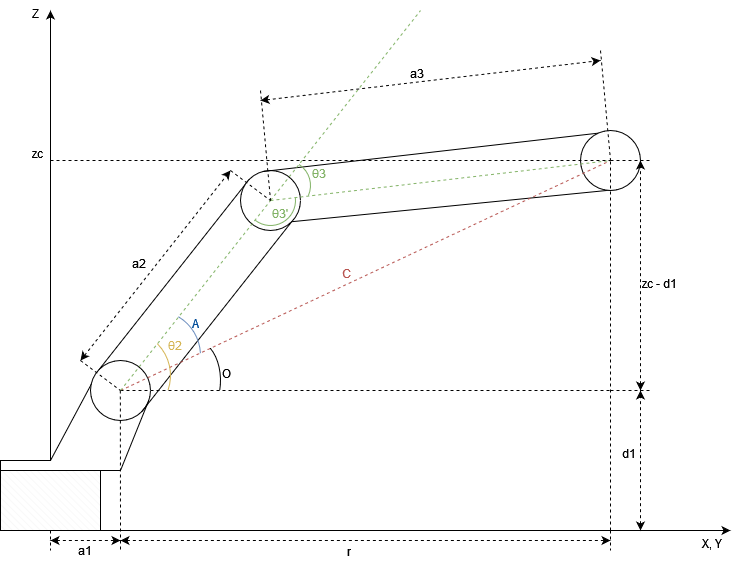

The diagram above was exported from draw.io. Its source (the exported page's mxGraphModel, read from the mxfile embedded in the PNG):
<mxGraphModel dx="2012" dy="658" grid="1" gridSize="10" guides="1" tooltips="1" connect="1" arrows="1" fold="1" page="1" pageScale="1" pageWidth="827" pageHeight="1169" math="0" shadow="0">
  <root>
    <mxCell id="0" />
    <mxCell id="1" parent="0" />
    <mxCell id="2kVJpFrSpQu1jmbqUrIs-1" value="" style="endArrow=classic;html=1;rounded=0;" parent="1" edge="1">
      <mxGeometry width="50" height="50" relative="1" as="geometry">
        <mxPoint x="40" y="560" as="sourcePoint" />
        <mxPoint x="720" y="560" as="targetPoint" />
      </mxGeometry>
    </mxCell>
    <mxCell id="2kVJpFrSpQu1jmbqUrIs-2" value="" style="endArrow=classic;html=1;rounded=0;" parent="1" edge="1">
      <mxGeometry width="50" height="50" relative="1" as="geometry">
        <mxPoint x="40" y="490" as="sourcePoint" />
        <mxPoint x="40" y="40" as="targetPoint" />
      </mxGeometry>
    </mxCell>
    <mxCell id="2kVJpFrSpQu1jmbqUrIs-5" value="" style="endArrow=classic;startArrow=classic;html=1;rounded=0;dashed=1;" parent="1" edge="1">
      <mxGeometry width="50" height="50" relative="1" as="geometry">
        <mxPoint x="40" y="570" as="sourcePoint" />
        <mxPoint x="110" y="570" as="targetPoint" />
      </mxGeometry>
    </mxCell>
    <mxCell id="2kVJpFrSpQu1jmbqUrIs-6" value="" style="endArrow=none;html=1;rounded=0;dashed=1;" parent="1" edge="1">
      <mxGeometry width="50" height="50" relative="1" as="geometry">
        <mxPoint x="40" y="560" as="sourcePoint" />
        <mxPoint x="40" y="580" as="targetPoint" />
      </mxGeometry>
    </mxCell>
    <mxCell id="ueE82trLqGOOPJVc2oxz-1" value="a1" style="text;html=1;strokeColor=none;fillColor=none;align=center;verticalAlign=middle;whiteSpace=wrap;rounded=0;" parent="1" vertex="1">
      <mxGeometry x="60" y="575" width="30" height="10" as="geometry" />
    </mxCell>
    <mxCell id="ueE82trLqGOOPJVc2oxz-9" value="" style="verticalLabelPosition=bottom;verticalAlign=top;html=1;shape=mxgraph.basic.patternFillRect;fillStyle=diagRev;step=5;fillStrokeWidth=0.2;fillStrokeColor=#dddddd;" parent="1" vertex="1">
      <mxGeometry x="-10" y="500" width="100" height="60" as="geometry" />
    </mxCell>
    <mxCell id="ueE82trLqGOOPJVc2oxz-10" value="" style="endArrow=none;html=1;rounded=0;entryX=0;entryY=0;entryDx=0;entryDy=0;" parent="1" target="ueE82trLqGOOPJVc2oxz-11" edge="1">
      <mxGeometry width="50" height="50" relative="1" as="geometry">
        <mxPoint x="-10" y="500" as="sourcePoint" />
        <mxPoint x="80" y="460" as="targetPoint" />
        <Array as="points">
          <mxPoint x="-10" y="490" />
          <mxPoint x="40" y="490" />
        </Array>
      </mxGeometry>
    </mxCell>
    <mxCell id="ueE82trLqGOOPJVc2oxz-11" value="" style="ellipse;whiteSpace=wrap;html=1;aspect=fixed;" parent="1" vertex="1">
      <mxGeometry x="80" y="390" width="60" height="60" as="geometry" />
    </mxCell>
    <mxCell id="ueE82trLqGOOPJVc2oxz-12" value="" style="endArrow=none;html=1;rounded=0;entryX=0.974;entryY=0.659;entryDx=0;entryDy=0;entryPerimeter=0;" parent="1" target="ueE82trLqGOOPJVc2oxz-11" edge="1">
      <mxGeometry width="50" height="50" relative="1" as="geometry">
        <mxPoint x="110" y="500" as="sourcePoint" />
        <mxPoint x="140" y="430" as="targetPoint" />
      </mxGeometry>
    </mxCell>
    <mxCell id="ueE82trLqGOOPJVc2oxz-13" value="" style="endArrow=none;html=1;rounded=0;" parent="1" edge="1">
      <mxGeometry width="50" height="50" relative="1" as="geometry">
        <mxPoint x="90" y="500" as="sourcePoint" />
        <mxPoint x="110" y="500" as="targetPoint" />
      </mxGeometry>
    </mxCell>
    <mxCell id="ueE82trLqGOOPJVc2oxz-14" value="" style="endArrow=none;html=1;rounded=0;exitX=0;exitY=0;exitDx=0;exitDy=0;entryX=0;entryY=0;entryDx=0;entryDy=0;" parent="1" source="ueE82trLqGOOPJVc2oxz-11" target="ueE82trLqGOOPJVc2oxz-16" edge="1">
      <mxGeometry width="50" height="50" relative="1" as="geometry">
        <mxPoint x="90" y="400" as="sourcePoint" />
        <mxPoint x="240" y="240" as="targetPoint" />
      </mxGeometry>
    </mxCell>
    <mxCell id="ueE82trLqGOOPJVc2oxz-15" value="" style="endArrow=none;html=1;rounded=0;exitX=1;exitY=1;exitDx=0;exitDy=0;entryX=1;entryY=1;entryDx=0;entryDy=0;" parent="1" source="ueE82trLqGOOPJVc2oxz-11" target="ueE82trLqGOOPJVc2oxz-16" edge="1">
      <mxGeometry width="50" height="50" relative="1" as="geometry">
        <mxPoint x="139.99679656439568" y="428.78679656439556" as="sourcePoint" />
        <mxPoint x="291.21" y="270" as="targetPoint" />
      </mxGeometry>
    </mxCell>
    <mxCell id="2kVJpFrSpQu1jmbqUrIs-7" value="" style="endArrow=none;html=1;rounded=0;exitX=1;exitY=1;exitDx=0;exitDy=0;dashed=1;" parent="1" edge="1">
      <mxGeometry width="50" height="50" relative="1" as="geometry">
        <mxPoint x="109.8" y="420" as="sourcePoint" />
        <mxPoint x="110" y="580" as="targetPoint" />
      </mxGeometry>
    </mxCell>
    <mxCell id="ueE82trLqGOOPJVc2oxz-16" value="" style="ellipse;whiteSpace=wrap;html=1;aspect=fixed;" parent="1" vertex="1">
      <mxGeometry x="230" y="200" width="60" height="60" as="geometry" />
    </mxCell>
    <mxCell id="ueE82trLqGOOPJVc2oxz-17" value="" style="endArrow=none;html=1;rounded=0;exitX=0.367;exitY=0.018;exitDx=0;exitDy=0;exitPerimeter=0;entryX=0.307;entryY=0.043;entryDx=0;entryDy=0;entryPerimeter=0;" parent="1" source="ueE82trLqGOOPJVc2oxz-16" target="ueE82trLqGOOPJVc2oxz-19" edge="1">
      <mxGeometry width="50" height="50" relative="1" as="geometry">
        <mxPoint x="279.9967965643957" y="259.9967965643956" as="sourcePoint" />
        <mxPoint x="520" y="150" as="targetPoint" />
      </mxGeometry>
    </mxCell>
    <mxCell id="ueE82trLqGOOPJVc2oxz-18" value="" style="endArrow=none;html=1;rounded=0;exitX=1;exitY=1;exitDx=0;exitDy=0;entryX=0.637;entryY=0.98;entryDx=0;entryDy=0;entryPerimeter=0;" parent="1" source="ueE82trLqGOOPJVc2oxz-16" target="ueE82trLqGOOPJVc2oxz-19" edge="1">
      <mxGeometry width="50" height="50" relative="1" as="geometry">
        <mxPoint x="280.0000000000002" y="281.08" as="sourcePoint" />
        <mxPoint x="547.98" y="200" as="targetPoint" />
      </mxGeometry>
    </mxCell>
    <mxCell id="ueE82trLqGOOPJVc2oxz-19" value="" style="ellipse;whiteSpace=wrap;html=1;aspect=fixed;" parent="1" vertex="1">
      <mxGeometry x="570" y="160" width="60" height="60" as="geometry" />
    </mxCell>
    <mxCell id="ueE82trLqGOOPJVc2oxz-20" value="" style="endArrow=none;html=1;rounded=1;entryX=0.5;entryY=0.5;entryDx=0;entryDy=0;entryPerimeter=0;fillColor=#f8cecc;strokeColor=#B85450;dashed=1;" parent="1" target="ueE82trLqGOOPJVc2oxz-19" edge="1">
      <mxGeometry width="50" height="50" relative="1" as="geometry">
        <mxPoint x="110" y="420" as="sourcePoint" />
        <mxPoint x="670" y="170" as="targetPoint" />
      </mxGeometry>
    </mxCell>
    <mxCell id="ueE82trLqGOOPJVc2oxz-21" value="" style="verticalLabelPosition=bottom;verticalAlign=top;html=1;shape=mxgraph.basic.arc;startAngle=0.10079240868094123;endAngle=0.29048393388344096;" parent="1" vertex="1">
      <mxGeometry x="160" y="370" width="50" height="80" as="geometry" />
    </mxCell>
    <mxCell id="ueE82trLqGOOPJVc2oxz-22" value="" style="endArrow=none;dashed=1;html=1;rounded=1;" parent="1" edge="1">
      <mxGeometry width="50" height="50" relative="1" as="geometry">
        <mxPoint x="110" y="420" as="sourcePoint" />
        <mxPoint x="600" y="420" as="targetPoint" />
      </mxGeometry>
    </mxCell>
    <mxCell id="ueE82trLqGOOPJVc2oxz-23" value="" style="endArrow=none;dashed=1;html=1;rounded=1;" parent="1" edge="1">
      <mxGeometry width="50" height="50" relative="1" as="geometry">
        <mxPoint x="600" y="560" as="sourcePoint" />
        <mxPoint x="600" y="190" as="targetPoint" />
      </mxGeometry>
    </mxCell>
    <mxCell id="ueE82trLqGOOPJVc2oxz-24" value="" style="endArrow=none;dashed=1;html=1;rounded=1;entryX=0.5;entryY=0.5;entryDx=0;entryDy=0;entryPerimeter=0;fillColor=#d5e8d4;strokeColor=#82b366;" parent="1" target="ueE82trLqGOOPJVc2oxz-16" edge="1">
      <mxGeometry width="50" height="50" relative="1" as="geometry">
        <mxPoint x="110" y="420" as="sourcePoint" />
        <mxPoint x="370" y="290" as="targetPoint" />
      </mxGeometry>
    </mxCell>
    <mxCell id="ueE82trLqGOOPJVc2oxz-25" value="" style="endArrow=none;dashed=1;html=1;rounded=1;fillColor=#d5e8d4;strokeColor=#82b366;" parent="1" edge="1">
      <mxGeometry width="50" height="50" relative="1" as="geometry">
        <mxPoint x="260" y="230" as="sourcePoint" />
        <mxPoint x="600" y="190" as="targetPoint" />
      </mxGeometry>
    </mxCell>
    <mxCell id="ueE82trLqGOOPJVc2oxz-26" value="" style="verticalLabelPosition=bottom;verticalAlign=top;html=1;shape=mxgraph.basic.arc;startAngle=0.12612873953696954;endAngle=0.3037342479781143;fillColor=#fff2cc;strokeColor=#D6B656;" parent="1" vertex="1">
      <mxGeometry x="70" y="360" width="90" height="90" as="geometry" />
    </mxCell>
    <mxCell id="ueE82trLqGOOPJVc2oxz-34" value="" style="verticalLabelPosition=bottom;verticalAlign=top;html=1;shape=mxgraph.basic.arc;startAngle=0.08601043481131534;endAngle=0.241968695566054;fillColor=#dae8fc;strokeColor=#6c8ebf;" parent="1" vertex="1">
      <mxGeometry x="100" y="340" width="90" height="90" as="geometry" />
    </mxCell>
    <mxCell id="ueE82trLqGOOPJVc2oxz-35" value="O" style="text;whiteSpace=wrap;html=1;" parent="1" vertex="1">
      <mxGeometry x="210" y="390" width="40" height="30" as="geometry" />
    </mxCell>
    <mxCell id="ueE82trLqGOOPJVc2oxz-36" value="&lt;font color=&quot;#004c99&quot;&gt;A&lt;/font&gt;" style="text;whiteSpace=wrap;html=1;" parent="1" vertex="1">
      <mxGeometry x="180" y="340" width="40" height="30" as="geometry" />
    </mxCell>
    <mxCell id="ueE82trLqGOOPJVc2oxz-37" value="&lt;font color=&quot;#d6b656&quot;&gt;θ2&lt;/font&gt;" style="text;html=1;strokeColor=none;fillColor=none;align=center;verticalAlign=middle;whiteSpace=wrap;rounded=0;" parent="1" vertex="1">
      <mxGeometry x="150" y="370" width="30" height="10" as="geometry" />
    </mxCell>
    <mxCell id="ueE82trLqGOOPJVc2oxz-38" value="&lt;font color=&quot;#b85450&quot;&gt;C&lt;/font&gt;" style="text;whiteSpace=wrap;html=1;" parent="1" vertex="1">
      <mxGeometry x="330" y="290" width="40" height="30" as="geometry" />
    </mxCell>
    <mxCell id="ueE82trLqGOOPJVc2oxz-40" value="" style="endArrow=none;dashed=1;html=1;rounded=1;entryX=0.5;entryY=0.5;entryDx=0;entryDy=0;entryPerimeter=0;fillColor=#d5e8d4;strokeColor=#82B366;endSize=6;" parent="1" edge="1">
      <mxGeometry width="50" height="50" relative="1" as="geometry">
        <mxPoint x="260" y="230" as="sourcePoint" />
        <mxPoint x="410" y="40" as="targetPoint" />
      </mxGeometry>
    </mxCell>
    <mxCell id="ueE82trLqGOOPJVc2oxz-42" value="" style="verticalLabelPosition=bottom;verticalAlign=top;html=1;shape=mxgraph.basic.arc;startAngle=0.09358352090549943;endAngle=0.3173719992342128;strokeColor=#82B366;" parent="1" vertex="1">
      <mxGeometry x="250" y="190" width="50" height="50" as="geometry" />
    </mxCell>
    <mxCell id="ueE82trLqGOOPJVc2oxz-43" value="&lt;font color=&quot;#82b366&quot;&gt;θ3&lt;/font&gt;" style="text;whiteSpace=wrap;html=1;" parent="1" vertex="1">
      <mxGeometry x="300" y="190" width="40" height="30" as="geometry" />
    </mxCell>
    <mxCell id="48oe6Odvlq8fvG5OJBM8-2" value="" style="verticalLabelPosition=bottom;verticalAlign=top;html=1;shape=mxgraph.basic.arc;startAngle=0.23480806952746686;endAngle=0.6043572000800763;strokeColor=#82B366;" parent="1" vertex="1">
      <mxGeometry x="235" y="205" width="50" height="50" as="geometry" />
    </mxCell>
    <mxCell id="48oe6Odvlq8fvG5OJBM8-3" value="&lt;font color=&quot;#82b366&quot;&gt;θ3'&lt;/font&gt;" style="text;whiteSpace=wrap;html=1;" parent="1" vertex="1">
      <mxGeometry x="260" y="230" width="25" height="20" as="geometry" />
    </mxCell>
    <mxCell id="48oe6Odvlq8fvG5OJBM8-4" value="a2" style="text;whiteSpace=wrap;html=1;" parent="1" vertex="1">
      <mxGeometry x="120" y="280" width="20" height="20" as="geometry" />
    </mxCell>
    <mxCell id="48oe6Odvlq8fvG5OJBM8-5" value="a3" style="text;whiteSpace=wrap;html=1;" parent="1" vertex="1">
      <mxGeometry x="398" y="90" width="16" height="20" as="geometry" />
    </mxCell>
    <mxCell id="48oe6Odvlq8fvG5OJBM8-6" value="" style="endArrow=none;html=1;rounded=0;dashed=1;" parent="1" edge="1">
      <mxGeometry width="50" height="50" relative="1" as="geometry">
        <mxPoint x="590" y="80" as="sourcePoint" />
        <mxPoint x="600" y="190" as="targetPoint" />
      </mxGeometry>
    </mxCell>
    <mxCell id="48oe6Odvlq8fvG5OJBM8-7" value="" style="endArrow=none;html=1;rounded=0;dashed=1;" parent="1" edge="1">
      <mxGeometry width="50" height="50" relative="1" as="geometry">
        <mxPoint x="250" y="120" as="sourcePoint" />
        <mxPoint x="260" y="230" as="targetPoint" />
      </mxGeometry>
    </mxCell>
    <mxCell id="48oe6Odvlq8fvG5OJBM8-8" value="" style="endArrow=classic;startArrow=classic;html=1;rounded=0;dashed=1;" parent="1" edge="1">
      <mxGeometry width="50" height="50" relative="1" as="geometry">
        <mxPoint x="250" y="130" as="sourcePoint" />
        <mxPoint x="590" y="90" as="targetPoint" />
      </mxGeometry>
    </mxCell>
    <mxCell id="48oe6Odvlq8fvG5OJBM8-10" value="" style="endArrow=none;html=1;rounded=0;dashed=1;entryX=0;entryY=0;entryDx=0;entryDy=0;" parent="1" edge="1">
      <mxGeometry width="50" height="50" relative="1" as="geometry">
        <mxPoint x="70" y="390" as="sourcePoint" />
        <mxPoint x="110" y="420" as="targetPoint" />
      </mxGeometry>
    </mxCell>
    <mxCell id="48oe6Odvlq8fvG5OJBM8-11" value="" style="endArrow=none;html=1;rounded=0;dashed=1;entryX=0;entryY=0;entryDx=0;entryDy=0;" parent="1" edge="1">
      <mxGeometry width="50" height="50" relative="1" as="geometry">
        <mxPoint x="220" y="200" as="sourcePoint" />
        <mxPoint x="260" y="230" as="targetPoint" />
      </mxGeometry>
    </mxCell>
    <mxCell id="48oe6Odvlq8fvG5OJBM8-12" value="" style="endArrow=classic;startArrow=classic;html=1;rounded=0;dashed=1;" parent="1" edge="1">
      <mxGeometry width="50" height="50" relative="1" as="geometry">
        <mxPoint x="70" y="390" as="sourcePoint" />
        <mxPoint x="220" y="200" as="targetPoint" />
      </mxGeometry>
    </mxCell>
    <mxCell id="48oe6Odvlq8fvG5OJBM8-13" value="Z" style="text;whiteSpace=wrap;html=1;" parent="1" vertex="1">
      <mxGeometry x="20" y="30" width="16" height="20" as="geometry" />
    </mxCell>
    <mxCell id="48oe6Odvlq8fvG5OJBM8-15" value="X, Y" style="text;whiteSpace=wrap;html=1;" parent="1" vertex="1">
      <mxGeometry x="690" y="560" width="30" height="20" as="geometry" />
    </mxCell>
    <mxCell id="48oe6Odvlq8fvG5OJBM8-16" value="r" style="text;whiteSpace=wrap;html=1;" parent="1" vertex="1">
      <mxGeometry x="335" y="567.5" width="30" height="25" as="geometry" />
    </mxCell>
    <mxCell id="48oe6Odvlq8fvG5OJBM8-17" value="" style="endArrow=none;html=1;rounded=0;dashed=1;" parent="1" edge="1">
      <mxGeometry width="50" height="50" relative="1" as="geometry">
        <mxPoint x="600" y="560" as="sourcePoint" />
        <mxPoint x="600" y="580" as="targetPoint" />
      </mxGeometry>
    </mxCell>
    <mxCell id="48oe6Odvlq8fvG5OJBM8-18" value="" style="endArrow=classic;startArrow=classic;html=1;rounded=0;dashed=1;" parent="1" edge="1">
      <mxGeometry width="50" height="50" relative="1" as="geometry">
        <mxPoint x="110" y="570" as="sourcePoint" />
        <mxPoint x="600" y="570" as="targetPoint" />
      </mxGeometry>
    </mxCell>
    <mxCell id="48oe6Odvlq8fvG5OJBM8-19" value="" style="endArrow=none;dashed=1;html=1;strokeWidth=1;rounded=0;" parent="1" edge="1">
      <mxGeometry width="50" height="50" relative="1" as="geometry">
        <mxPoint x="600" y="420" as="sourcePoint" />
        <mxPoint x="640" y="420" as="targetPoint" />
      </mxGeometry>
    </mxCell>
    <mxCell id="48oe6Odvlq8fvG5OJBM8-20" value="" style="endArrow=none;dashed=1;html=1;strokeWidth=1;rounded=0;" parent="1" edge="1">
      <mxGeometry width="50" height="50" relative="1" as="geometry">
        <mxPoint x="600" y="190" as="sourcePoint" />
        <mxPoint x="640" y="190" as="targetPoint" />
      </mxGeometry>
    </mxCell>
    <mxCell id="48oe6Odvlq8fvG5OJBM8-21" value="" style="endArrow=classic;startArrow=classic;html=1;rounded=0;dashed=1;" parent="1" edge="1">
      <mxGeometry width="50" height="50" relative="1" as="geometry">
        <mxPoint x="630" y="420" as="sourcePoint" />
        <mxPoint x="630" y="190" as="targetPoint" />
      </mxGeometry>
    </mxCell>
    <mxCell id="48oe6Odvlq8fvG5OJBM8-22" value="" style="endArrow=classic;startArrow=classic;html=1;rounded=0;dashed=1;" parent="1" edge="1">
      <mxGeometry width="50" height="50" relative="1" as="geometry">
        <mxPoint x="630" y="560" as="sourcePoint" />
        <mxPoint x="630" y="420" as="targetPoint" />
      </mxGeometry>
    </mxCell>
    <mxCell id="48oe6Odvlq8fvG5OJBM8-23" value="d1" style="text;whiteSpace=wrap;html=1;" parent="1" vertex="1">
      <mxGeometry x="610" y="470" width="20" height="20" as="geometry" />
    </mxCell>
    <mxCell id="48oe6Odvlq8fvG5OJBM8-24" value="" style="endArrow=none;dashed=1;html=1;strokeWidth=1;rounded=0;" parent="1" edge="1">
      <mxGeometry width="50" height="50" relative="1" as="geometry">
        <mxPoint x="40" y="190" as="sourcePoint" />
        <mxPoint x="600" y="190" as="targetPoint" />
      </mxGeometry>
    </mxCell>
    <mxCell id="48oe6Odvlq8fvG5OJBM8-25" value="zc" style="text;whiteSpace=wrap;html=1;" parent="1" vertex="1">
      <mxGeometry x="20" y="170" width="16" height="20" as="geometry" />
    </mxCell>
    <mxCell id="48oe6Odvlq8fvG5OJBM8-26" value="zc - d1" style="text;whiteSpace=wrap;html=1;" parent="1" vertex="1">
      <mxGeometry x="630" y="300" width="40" height="20" as="geometry" />
    </mxCell>
  </root>
</mxGraphModel>